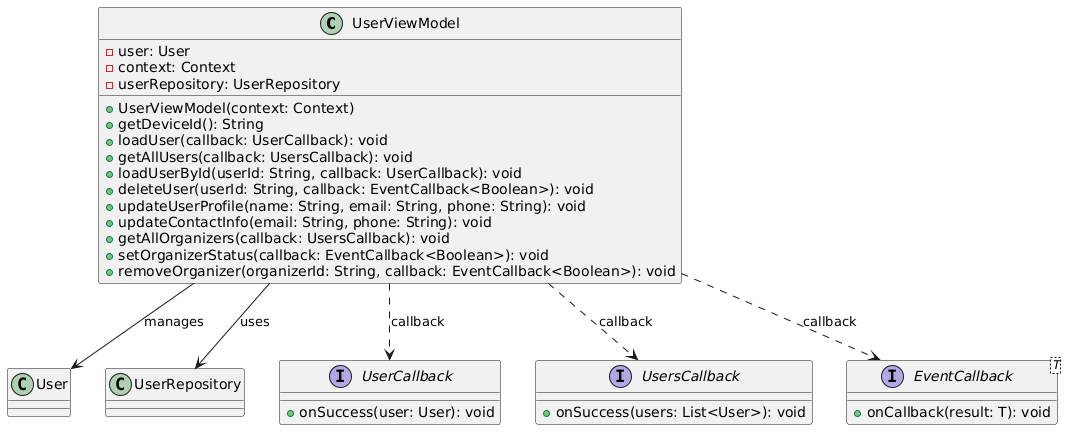

The diagram above was rendered by PlantUML. Its source (embedded in the PNG):
@startuml
class UserViewModel {
  - user: User
  - context: Context
  - userRepository: UserRepository

  + UserViewModel(context: Context)
  + getDeviceId(): String
  + loadUser(callback: UserCallback): void
  + getAllUsers(callback: UsersCallback): void
  + loadUserById(userId: String, callback: UserCallback): void
  + deleteUser(userId: String, callback: EventCallback<Boolean>): void
  + updateUserProfile(name: String, email: String, phone: String): void
  + updateContactInfo(email: String, phone: String): void
  + getAllOrganizers(callback: UsersCallback): void
  + setOrganizerStatus(callback: EventCallback<Boolean>): void
  + removeOrganizer(organizerId: String, callback: EventCallback<Boolean>): void
}

class User
class UserRepository
interface UserCallback {
  + onSuccess(user: User): void
}
interface UsersCallback {
  + onSuccess(users: List<User>): void
}
interface "EventCallback<T>" as EventCallback {
  + onCallback(result: T): void
}

UserViewModel --> UserRepository : uses
UserViewModel --> User : manages
UserViewModel ..> UserCallback : callback
UserViewModel ..> UsersCallback : callback
UserViewModel ..> EventCallback : callback
@enduml